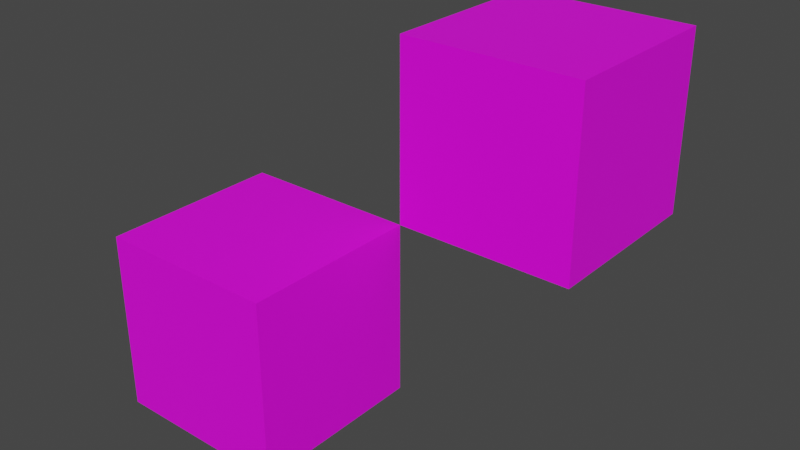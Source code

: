 # Source: 2Cubes.blend  (saved by Blender 3.4.6; exported with 4.5.12 LTS)
import bpy
from mathutils import Matrix  # noqa: F401  (used for matrix-valued properties, if any)

bpy.ops.wm.read_factory_settings(use_empty=True)
scene = bpy.context.scene
scene.name = 'Scene'

# ---- collections
col_collection = bpy.data.collections.new('Collection'); scene.collection.children.link(col_collection)

# ---- images (referenced by path relative to the original .blend; pixels are not part of the script)
import os
ASSET_DIR = os.environ.get("B2B_ASSET_DIR", "")  # directory of the original .blend (textures are referenced by path, not embedded)
HERE = os.path.dirname(os.path.abspath(__file__))  # packed textures are extracted next to this script under _unpacked/

def load_image(name, relpath, width, height, colorspace="sRGB"):
    """Load a texture the original file referenced (path relative to the .blend, or extracted next to this script)."""
    p = next((c for c in (os.path.join(HERE, relpath), os.path.join(ASSET_DIR, relpath)) if relpath and os.path.exists(c)), "")
    if p:
        img = bpy.data.images.load(p, check_existing=True)
        img.name = name
    else:  # same state as the original file: an image datablock whose file is absent (Cycles renders it pink)
        img = bpy.data.images.new(name, width, height)
        img.source = "FILE"
        img.filepath = "//" + (relpath or name)
    img.colorspace_settings.name = colorspace
    return img
img_tex1_jpg = load_image('tex1.jpg', 'tex1.jpg', 1024, 1024, 'sRGB')
img_scrot_png = load_image('scrot.png', 'scrot.png', 1024, 1024, 'sRGB')

# ---- materials (node trees are filled in below, after node groups)
mat_material = bpy.data.materials.new('Material')
mat_material.alpha_threshold = 0.0
mat_material.use_transparent_shadow = False
mat_material.roughness = 0.5
mat_material.line_color = (0.0, 0.0, 0.0, 1.0)
mat_material_001 = bpy.data.materials.new('Material.001')
mat_material_001.use_transparent_shadow = False

# ---- material node trees
mat_material.use_nodes = True; mat_material.node_tree.nodes.clear()
_N = mat_material.node_tree.nodes; _L = mat_material.node_tree.links
n0 = _N.new('ShaderNodeOutputMaterial'); n0.name = 'Material Output'; n0.location = (300, 300)
n1 = _N.new('ShaderNodeBsdfPrincipled'); n1.name = 'Principled BSDF'; n1.location = (10, 300)
n1.distribution = 'GGX'
n1.subsurface_method = 'RANDOM_WALK_SKIN'
n1.inputs[3].default_value = 1.45
n1.inputs[27].default_value = (0.0, 0.0, 0.0, 1.0)
n1.inputs[28].default_value = 1.0
n2 = _N.new('ShaderNodeTexImage'); n2.name = 'Image Texture'; n2.location = (-280, 280)
n2.image = img_tex1_jpg
_L.new(n1.outputs[0], n0.inputs[0])
_L.new(n2.outputs[0], n1.inputs[0])
n0.is_active_output = True
mat_material_001.use_nodes = True; mat_material_001.node_tree.nodes.clear()
_N = mat_material_001.node_tree.nodes; _L = mat_material_001.node_tree.links
n0 = _N.new('ShaderNodeBsdfPrincipled'); n0.name = 'Principled BSDF'; n0.location = (10, 300)
n0.distribution = 'GGX'
n0.subsurface_method = 'RANDOM_WALK_SKIN'
n0.inputs[3].default_value = 1.45
n0.inputs[27].default_value = (0.0, 0.0, 0.0, 1.0)
n0.inputs[28].default_value = 1.0
n1 = _N.new('ShaderNodeOutputMaterial'); n1.name = 'Material Output'; n1.location = (300, 300)
n2 = _N.new('ShaderNodeTexImage'); n2.name = 'Image Texture'; n2.location = (-280, 280)
n2.image = img_scrot_png
_L.new(n0.outputs[0], n1.inputs[0])
_L.new(n2.outputs[0], n0.inputs[0])
n1.is_active_output = True

# ---- world
world_world = bpy.data.worlds.new('World'); scene.world = world_world
world_world.use_nodes = True; world_world.node_tree.nodes.clear()
_N = world_world.node_tree.nodes; _L = world_world.node_tree.links
n0 = _N.new('ShaderNodeOutputWorld'); n0.name = 'World Output'; n0.location = (300, 300)
n1 = _N.new('ShaderNodeBackground'); n1.name = 'Background'; n1.location = (10, 300)
n1.inputs[0].default_value = (0.05088, 0.05088, 0.05088, 1.0)
_L.new(n1.outputs[0], n0.inputs[0])
n0.is_active_output = True
world_world.color = (0.05088, 0.05088, 0.05088)
world_world.use_sun_shadow = False
world_world.sun_shadow_jitter_overblur = 0.0

# ---- meshes
me_cube_001 = bpy.data.meshes.new('Cube.001')
me_cube_001.from_pydata([(-1.0, -1.0, -1.0), (-1.0, -1.0, 1.0), (-1.0, 1.0, -1.0), (-1.0, 1.0, 1.0), (1.0, -1.0, -1.0), (1.0, -1.0, 1.0), (1.0, 1.0, -1.0), (1.0, 1.0, 1.0)], [], [(0, 1, 3, 2), (2, 3, 7, 6), (6, 7, 5, 4), (4, 5, 1, 0), (2, 6, 4, 0), (7, 3, 1, 5)])
_uv = me_cube_001.uv_layers.new(name='UVMap')
_uv.uv.foreach_set('vector', [1.099, 0.6054, 1.099, 0.823, 0.9022, 0.823, 0.9022, 0.6054, 1.304, 0.1028, 1.304, 0.3835, 1.104, 0.3834, 1.104, 0.1025, 1.1, 0.1016, 1.099, 0.3819, 0.9031, 0.3819, 0.903, 0.1016, 0.9018, 0.1026, 0.9021, 0.3827, 0.7024, 0.3815, 0.7024, 0.1013, 0.9022, 0.09533, 0.9022, -0.1911, 1.1, -0.1911, 1.1, 0.09533, 1.1, 0.3846, 1.101, 0.6004, 0.9026, 0.6005, 0.9025, 0.3842])
me_cube_001.materials.append(mat_material)
me_cube_001.update()
me_cube_002 = bpy.data.meshes.new('Cube.002')
me_cube_002.from_pydata([(-1.0, -1.0, -1.0), (-1.0, -1.0, 1.0), (-1.0, 1.0, -1.0), (-1.0, 1.0, 1.0), (1.0, -1.0, -1.0), (1.0, -1.0, 1.0), (1.0, 1.0, -1.0), (1.0, 1.0, 1.0)], [], [(0, 1, 3, 2), (2, 3, 7, 6), (6, 7, 5, 4), (4, 5, 1, 0), (2, 6, 4, 0), (7, 3, 1, 5)])
_uv = me_cube_002.uv_layers.new(name='UVMap')
_uv.uv.foreach_set('vector', [0.3792, 0.7718, 0.546, 0.7718, 0.546, 0.5218, 0.3792, 0.5218, 0.7134, 1.025, 0.7134, 0.7747, 0.5466, 0.7747, 0.5466, 1.025, 0.8807, 0.7728, 0.7139, 0.7728, 0.7139, 0.5228, 0.8807, 0.5228, 0.7136, 0.2709, 0.7136, 0.5209, 0.5468, 0.5209, 0.5468, 0.2709, 0.7136, 0.02056, 0.5468, 0.02056, 0.5468, 0.2706, 0.7136, 0.2706, 0.7136, 0.7728, 0.5468, 0.7728, 0.5468, 0.5228, 0.7136, 0.5228])
me_cube_002.materials.append(mat_material_001)
me_cube_002.update()

# ---- objects
ob_cube1 = bpy.data.objects.new('Cube1', me_cube_001)
ob_cube2 = bpy.data.objects.new('Cube2', me_cube_002)

# ---- transforms, parenting, visibility, modifiers, constraints
ob_cube1.location = (1.0, 1.0, 1.0)
ob_cube2.location = (-1.0, -1.0, -1.0)

# ---- collection membership
col_collection.objects.link(ob_cube1)
col_collection.objects.link(ob_cube2)

# ---- scene / render settings (as saved in the file)
scene.frame_start = 1; scene.frame_end = 250; scene.frame_set(1)
scene.render.engine = 'BLENDER_EEVEE_NEXT'
scene.cycles.sampling_pattern = 'TABULATED_SOBOL'
scene.cycles.use_light_tree = False
scene.view_settings.view_transform = 'Filmic'
bpy.context.view_layer.update()

# ---- added for rendering (the .blend has no active camera and no usable light): camera, sun
cam_auto = bpy.data.cameras.new('AutoCamera')
cam_auto.lens = 50.0
cam_auto.sensor_width = 36.0
cam_auto.clip_end = 1000.0
ob_auto_camera = bpy.data.objects.new('AutoCamera', cam_auto)
scene.collection.objects.link(ob_auto_camera)
ob_auto_camera.location = (6.41014, -7.69217, 5.12812)
ob_auto_camera.rotation_euler = (1.09748, -7.21219e-08, 0.694738)
scene.camera = ob_auto_camera
light_auto_sun = bpy.data.lights.new('AutoSun', 'SUN')
light_auto_sun.energy = 3.0
light_auto_sun.angle = 0.0523599
ob_auto_sun = bpy.data.objects.new('AutoSun', light_auto_sun)
scene.collection.objects.link(ob_auto_sun)
ob_auto_sun.rotation_euler = (0.872665, 0.174533, 0.523599)
bpy.context.view_layer.update()
